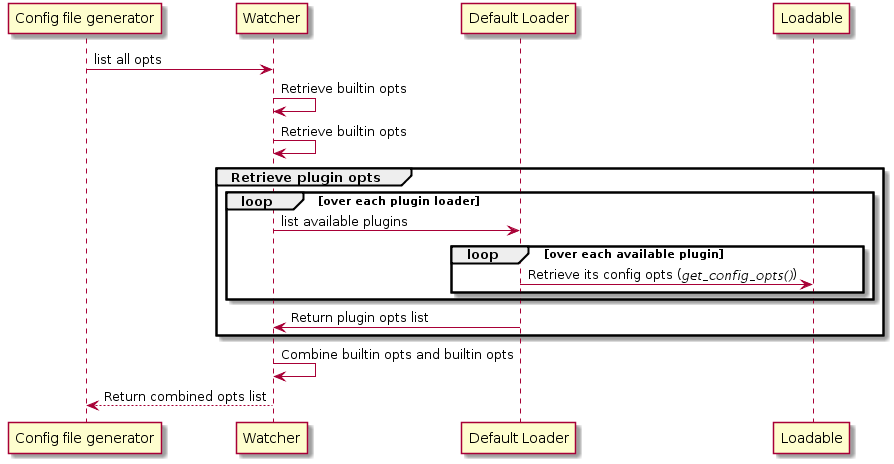

The diagram above was rendered by PlantUML. Its source (embedded in the PNG):
@startuml

"Config file generator" -> "Watcher" : list all opts
"Watcher" ->  "Watcher" : Retrieve builtin opts
"Watcher" ->  "Watcher" : Retrieve builtin opts

group Retrieve plugin opts

  loop over each plugin loader
    "Watcher" -> "Default Loader" : list available plugins

    loop over each available plugin
        "Default Loader" -> "Loadable" : Retrieve its config opts (//get_config_opts()//)
    end  
  end  
  "Default Loader" -> "Watcher" : Return plugin opts list
end

"Watcher" -> "Watcher" : Combine builtin opts and builtin opts
"Config file generator" <-- "Watcher" : Return combined opts list

@enduml